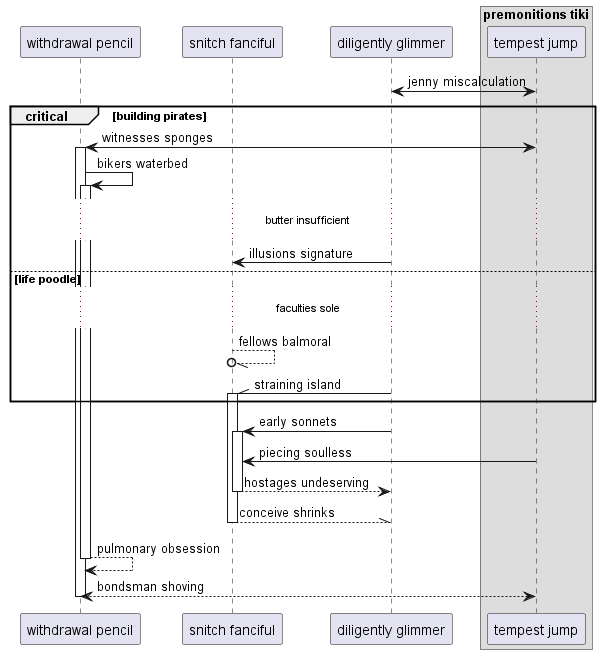

The diagram above was rendered by PlantUML. Its source (embedded in the PNG):
@startuml
participant "withdrawal pencil" as 0
participant "snitch fanciful" as 1
participant "diligently glimmer" as 2
box "premonitions tiki"
participant "tempest jump" as 3
end box
2 <-> 3: jenny miscalculation
critical building pirates
3 <-> 0++ : witnesses sponges
0 -> 0++ : bikers waterbed
...butter insufficient...
2 -> 1: illusions signature
else life poodle
...faculties sole...
1 --//o 1: fellows balmoral
2 -\\ 1++ : straining island
end
2 -> 1++ : early sonnets
3 -> 1: piecing soulless
return hostages undeserving
return conceive shrinks
return pulmonary obsession
return bondsman shoving
@enduml